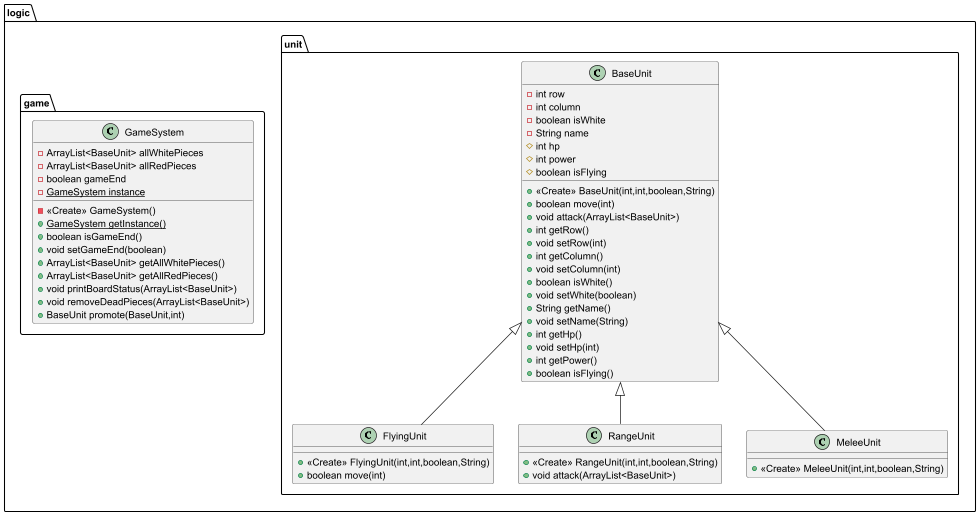

The diagram above was rendered by PlantUML. Its source (embedded in the PNG):
@startuml
class logic.unit.FlyingUnit {
+ <<Create>> FlyingUnit(int,int,boolean,String)
+ boolean move(int)
}

class logic.game.GameSystem {
- ArrayList<BaseUnit> allWhitePieces
- ArrayList<BaseUnit> allRedPieces
- boolean gameEnd
- {static} GameSystem instance
- <<Create>> GameSystem()
+ {static} GameSystem getInstance()
+ boolean isGameEnd()
+ void setGameEnd(boolean)
+ ArrayList<BaseUnit> getAllWhitePieces()
+ ArrayList<BaseUnit> getAllRedPieces()
+ void printBoardStatus(ArrayList<BaseUnit>)
+ void removeDeadPieces(ArrayList<BaseUnit>)
+ BaseUnit promote(BaseUnit,int)
}


class logic.unit.BaseUnit {
- int row
- int column
- boolean isWhite
- String name
# int hp
# int power
# boolean isFlying
+ <<Create>> BaseUnit(int,int,boolean,String)
+ boolean move(int)
+ void attack(ArrayList<BaseUnit>)
+ int getRow()
+ void setRow(int)
+ int getColumn()
+ void setColumn(int)
+ boolean isWhite()
+ void setWhite(boolean)
+ String getName()
+ void setName(String)
+ int getHp()
+ void setHp(int)
+ int getPower()
+ boolean isFlying()
}


class logic.unit.RangeUnit {
+ <<Create>> RangeUnit(int,int,boolean,String)
+ void attack(ArrayList<BaseUnit>)
}

class logic.unit.MeleeUnit {
+ <<Create>> MeleeUnit(int,int,boolean,String)
}



logic.unit.BaseUnit <|-- logic.unit.FlyingUnit
logic.unit.BaseUnit <|-- logic.unit.RangeUnit
logic.unit.BaseUnit <|-- logic.unit.MeleeUnit
@enduml